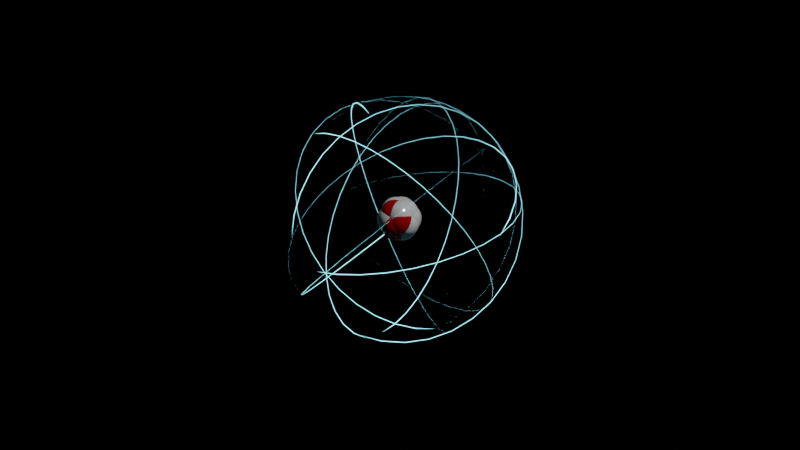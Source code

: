 # Source: Chapter32Final.blend  (saved by Blender 3.3.6; exported with 4.5.12 LTS)
import bpy
from mathutils import Matrix  # noqa: F401  (used for matrix-valued properties, if any)

bpy.ops.wm.read_factory_settings(use_empty=True)
scene = bpy.context.scene
scene.name = 'Scene'

# ---- collections
col_collection = bpy.data.collections.new('Collection'); scene.collection.children.link(col_collection)

# ---- materials (node trees are filled in below, after node groups)
mat_nucleus = bpy.data.materials.new('Nucleus')
mat_nucleus.use_transparent_shadow = False
mat_electron = bpy.data.materials.new('Electron')
mat_electron.alpha_threshold = 0.0
mat_electron.use_transparent_shadow = False
mat_electron.line_color = (0.0, 0.0, 0.0, 1.0)

# ---- node groups
ng_chapter32 = bpy.data.node_groups.new('Chapter32', 'GeometryNodeTree')
_s = ng_chapter32.interface.new_socket(name='Geometry', in_out='OUTPUT', socket_type='NodeSocketGeometry')
_s = ng_chapter32.interface.new_socket(name='Geometry', in_out='INPUT', socket_type='NodeSocketGeometry')
_s = ng_chapter32.interface.new_socket(name='E.Count', in_out='INPUT', socket_type='NodeSocketInt')
_s.default_value = 10
_s.min_value = 1
_s.max_value = 20
_s = ng_chapter32.interface.new_socket(name='Speed', in_out='INPUT', socket_type='NodeSocketFloat')
_s.default_value = 10.0
_s.min_value = 1.0
_s.max_value = 15.0
ng_chapter32.is_modifier = True
_N = ng_chapter32.nodes; _L = ng_chapter32.links
n0 = _N.new('GeometryNodeStoreNamedAttribute'); n0.name = 'Store Named Attribute.001'; n0.location = (2458, 183)
n0.data_type = 'FLOAT_VECTOR'
n0.domain = 'CORNER'
n0.inputs[2].default_value = 'uv_map'
n1 = _N.new('GeometryNodeStoreNamedAttribute'); n1.name = 'Store Named Attribute'; n1.location = (2082, 290)
n1.data_type = 'FLOAT_VECTOR'
n1.domain = 'CORNER'
n1.inputs[2].default_value = 'UVMap'
n2 = _N.new('GeometryNodeInputSceneTime'); n2.name = 'Scene Time'; n2.location = (278, 351)
n2.label = 'Scene Time(6)'
n3 = _N.new('ShaderNodeMath'); n3.name = 'Math'; n3.location = (442, 352)
n3.label = 'Math(7)'
n3.operation = 'DIVIDE'
n3.inputs[1].default_value = 250.0
n4 = _N.new('ShaderNodeVectorMath'); n4.name = 'Vector Math'; n4.location = (619, 356)
n4.label = 'Vector Math(8)'
n4.operation = 'MULTIPLY_ADD'
n4.inputs[1].default_value = (6.283, 0.0, 0.0)
n5 = _N.new('NodeReroute'); n5.name = 'Reroute'; n5.location = (425, 239)
n5.width = 16
n5.socket_idname = 'NodeSocketVector'
n6 = _N.new('NodeReroute'); n6.name = 'Reroute.001'; n6.location = (425, 157)
n6.width = 16
n6.socket_idname = 'NodeSocketVector'
n7 = _N.new('FunctionNodeRandomValue'); n7.name = 'Random Value'; n7.location = (273, 275)
n7.label = 'Random Value(9)'
n7.data_type = 'FLOAT_VECTOR'
n7.inputs[1].default_value = (6.283, 6.283, 6.283)
n8 = _N.new('GeometryNodeRealizeInstances'); n8.name = 'Realize Instances'; n8.location = (980, 483)
n8.label = 'Realize Instances(10)'
n9 = _N.new('GeometryNodeCaptureAttribute'); n9.name = 'Capture Attribute.001'; n9.location = (1200, 487)
n9.label = 'Capture Attribute(14)'
n9.width = 155
n9.capture_items.clear()
n9.domain = 'CURVE'
n10 = _N.new('GeometryNodeInputIndex'); n10.name = 'Index'; n10.location = (986, 394)
n10.label = 'Index(15)'
n11 = _N.new('ShaderNodeMath'); n11.name = 'Math.001'; n11.location = (988, 217)
n11.label = 'Math(17)'
n11.operation = 'DIVIDE'
n11.inputs[1].default_value = 250.0
n12 = _N.new('GeometryNodeInputSceneTime'); n12.name = 'Scene Time.001'; n12.location = (819, 205)
n12.label = 'Scene Time(16)'
n13 = _N.new('NodeReroute'); n13.name = 'Reroute.002'; n13.location = (1152, 80)
n13.width = 16
n13.socket_idname = 'NodeSocketFloat'
n14 = _N.new('NodeReroute'); n14.name = 'Reroute.003'; n14.location = (1152, -26)
n14.width = 16
n14.socket_idname = 'NodeSocketFloat'
n15 = _N.new('NodeReroute'); n15.name = 'Reroute.004'; n15.location = (1151, 183)
n15.width = 16
n15.socket_idname = 'NodeSocketFloat'
n16 = _N.new('NodeReroute'); n16.name = 'Reroute.005'; n16.location = (1150, 101)
n16.width = 16
n16.socket_idname = 'NodeSocketFloat'
n17 = _N.new('NodeGroupInput'); n17.name = 'Group Input.001'; n17.location = (989, 54)
n17.label = 'Group Input(18)'
n18 = _N.new('NodeReroute'); n18.name = 'Reroute.008'; n18.location = (1337, 92)
n18.width = 16
n18.socket_idname = 'NodeSocketFloat'
n19 = _N.new('ShaderNodeMath'); n19.name = 'Math.002'; n19.location = (1168, 216)
n19.label = 'Math(19)'
n19.operation = 'MULTIPLY'
n20 = _N.new('NodeReroute'); n20.name = 'Reroute.009'; n20.location = (1356, 113)
n20.width = 16
n20.socket_idname = 'NodeSocketFloat'
n21 = _N.new('NodeReroute'); n21.name = 'Reroute.007'; n21.location = (1334, 180)
n21.width = 16
n21.socket_idname = 'NodeSocketFloat'
n22 = _N.new('NodeReroute'); n22.name = 'Reroute.006'; n22.location = (1354, 292)
n22.width = 16
n22.socket_idname = 'NodeSocketFloat'
n23 = _N.new('GeometryNodeSplineParameter'); n23.name = 'Spline Parameter'; n23.location = (988, 328)
n23.label = 'Spline Parameter(20)'
n24 = _N.new('ShaderNodeMath'); n24.name = 'Math.003'; n24.location = (1376, 227)
n24.label = 'Math(21)'
n24.operation = 'SUBTRACT'
n25 = _N.new('ShaderNodeMath'); n25.name = 'Math.004'; n25.location = (1539, 228)
n25.label = 'Math(22)'
n25.operation = 'FRACT'
n26 = _N.new('GeometryNodeSetCurveRadius'); n26.name = 'Set Curve Radius'; n26.location = (1873, 524)
n26.label = 'Set Curve Radius(11)'
n27 = _N.new('GeometryNodeCurvePrimitiveCircle'); n27.name = 'Curve Circle.001'; n27.location = (1875, 382)
n27.label = 'Curve Circle(13)'
n28 = _N.new('ShaderNodeMath'); n28.name = 'Math.005'; n28.location = (1432, 424)
n28.label = 'Math(23)'
n28.operation = 'MULTIPLY'
n28.inputs[1].default_value = 0.2
n29 = _N.new('ShaderNodeMapRange'); n29.name = 'Map Range'; n29.location = (1701, 431)
n29.label = 'Map Range(24)'
n29.interpolation_type = 'SMOOTHERSTEP'
n29.inputs[1].default_value = 0.2
n29.inputs[2].default_value = 5.0
n30 = _N.new('NodeGroupInput'); n30.name = 'Group Input'; n30.location = (365, 479)
n30.label = 'Group Input(1)'
n31 = _N.new('GeometryNodeMeshLine'); n31.name = 'Mesh Line'; n31.location = (601, 473)
n31.label = 'Mesh Line(3)'
n31.hide = True
n31.inputs[3].default_value = (0.0, 0.0, 0.0)
n32 = _N.new('GeometryNodeCurvePrimitiveCircle'); n32.name = 'Curve Circle'; n32.location = (603, 423)
n32.label = 'Curve Circle(5)'
n32.hide = True
n32.inputs[4].default_value = 1.25
n33 = _N.new('GeometryNodeInstanceOnPoints'); n33.name = 'Instance on Points'; n33.location = (817, 484)
n33.label = 'Instance on Points(4)'
n34 = _N.new('GeometryNodeCurveToMesh'); n34.name = 'Curve to Mesh'; n34.location = (2093, 528)
n34.label = 'Curve to Mesh(12)'
n35 = _N.new('GeometryNodeMeshIcoSphere'); n35.name = 'Ico Sphere'; n35.location = (2057, 290)
n35.label = 'Ico Sphere(25)'
n35.inputs[0].default_value = 0.1
n36 = _N.new('NodeReroute'); n36.name = 'Reroute.010'; n36.location = (2618, -31)
n36.width = 16
n36.socket_idname = 'NodeSocketVector'
n37 = _N.new('GeometryNodeDualMesh'); n37.name = 'Dual Mesh'; n37.location = (2233, 297)
n37.label = 'Dual Mesh(26)'
n38 = _N.new('GeometryNodeInputNormal'); n38.name = 'Normal'; n38.location = (2238, 187)
n38.label = 'Normal(28)'
n38.legacy_corner_normals = True
n39 = _N.new('GeometryNodeCaptureAttribute'); n39.name = 'Capture Attribute'; n39.location = (2415, 381)
n39.label = 'Capture Attribute(27)'
n39.width = 167
n39.capture_items.clear()
n40 = _N.new('GeometryNodeMeshUVSphere'); n40.name = 'UV Sphere'; n40.location = (2433, 183)
n40.label = 'UV Sphere(30)'
n40.inputs[2].default_value = 0.15
n41 = _N.new('GeometryNodeSetPosition'); n41.name = 'Set Position'; n41.location = (2867, 397)
n41.label = 'Set Position(31)'
n42 = _N.new('NodeReroute'); n42.name = 'Reroute.011'; n42.location = (2616, 323)
n42.width = 16
n42.socket_idname = 'NodeSocketVector'
n43 = _N.new('GeometryNodeInstanceOnPoints'); n43.name = 'Instance on Points.001'; n43.location = (2663, 402)
n43.label = 'Instance on Points(29)'
n43.width = 159
n44 = _N.new('NodeReroute'); n44.name = 'Reroute.012'; n44.location = (2846, 26)
n44.width = 16
n44.socket_idname = 'NodeSocketVector'
n45 = _N.new('NodeReroute'); n45.name = 'Reroute.013'; n45.location = (2846, 275)
n45.width = 16
n45.socket_idname = 'NodeSocketVector'
n46 = _N.new('ShaderNodeVectorMath'); n46.name = 'Vector Math.001'; n46.location = (2671, 62)
n46.label = 'Vector Math(32)'
n46.operation = 'SCALE'
n46.inputs[3].default_value = 0.2
n47 = _N.new('GeometryNodeSetShadeSmooth'); n47.name = 'Set Shade Smooth'; n47.location = (3037, 396)
n47.label = 'Set Shade Smooth(33)'
n47.width = 175
n48 = _N.new('GeometryNodeSetMaterial'); n48.name = 'Set Material'; n48.location = (3251, 412)
n48.label = 'Set Material(25)'
n48.inputs[2].default_value = mat_nucleus
n49 = _N.new('GeometryNodeSetMaterial'); n49.name = 'Set Material.001'; n49.location = (3250, 554)
n49.label = 'Set Material(26)'
n49.inputs[2].default_value = mat_electron
n50 = _N.new('GeometryNodeJoinGeometry'); n50.name = 'Join Geometry'; n50.location = (3489, 513)
n50.label = 'Join Geometry(34)'
n51 = _N.new('NodeGroupOutput'); n51.name = 'Group Output'; n51.location = (3662, 520)
n51.label = 'Group Output(2)'
n52 = _N.new('GeometryNodeInputNamedAttribute'); n52.name = 'Named Attribute'; n52.location = (2068, 528)
n52.inputs[0].default_value = 'radius'
n53 = _N.new('GeometryNodeSwitch'); n53.name = 'Switch'; n53.location = (2068, 528)
n53.input_type = 'FLOAT'
n53.inputs[1].default_value = 1.0
_L.new(n6.outputs[0], n4.inputs[2])
_L.new(n30.outputs[1], n31.inputs[0])
_L.new(n31.outputs[0], n33.inputs[0])
_L.new(n32.outputs[0], n33.inputs[2])
_L.new(n2.outputs[1], n3.inputs[0])
_L.new(n3.outputs[0], n4.inputs[0])
_L.new(n4.outputs[0], n33.inputs[5])
_L.new(n7.outputs[0], n5.inputs[0])
_L.new(n5.outputs[0], n6.inputs[0])
_L.new(n33.outputs[0], n8.inputs[0])
_L.new(n9.outputs[0], n26.inputs[0])
_L.new(n26.outputs[0], n34.inputs[0])
_L.new(n27.outputs[0], n34.inputs[1])
_L.new(n8.outputs[0], n9.inputs[0])
_L.new(n10.outputs[0], n9.inputs[1])
_L.new(n12.outputs[1], n11.inputs[0])
_L.new(n13.outputs[0], n19.inputs[1])
_L.new(n16.outputs[0], n19.inputs[0])
_L.new(n14.outputs[0], n13.inputs[0])
_L.new(n17.outputs[2], n14.inputs[0])
_L.new(n11.outputs[0], n15.inputs[0])
_L.new(n15.outputs[0], n16.inputs[0])
_L.new(n20.outputs[0], n24.inputs[0])
_L.new(n18.outputs[0], n24.inputs[1])
_L.new(n23.outputs[0], n22.inputs[0])
_L.new(n19.outputs[0], n21.inputs[0])
_L.new(n21.outputs[0], n18.inputs[0])
_L.new(n22.outputs[0], n20.inputs[0])
_L.new(n24.outputs[0], n25.inputs[0])
_L.new(n9.outputs[1], n28.inputs[0])
_L.new(n25.outputs[0], n29.inputs[0])
_L.new(n28.outputs[0], n29.inputs[4])
_L.new(n29.outputs[0], n26.inputs[2])
_L.new(n50.outputs[0], n51.inputs[0])
_L.new(n1.outputs[0], n37.inputs[0])
_L.new(n37.outputs[0], n39.inputs[0])
_L.new(n38.outputs[0], n39.inputs[1])
_L.new(n39.outputs[0], n43.inputs[0])
_L.new(n0.outputs[0], n43.inputs[2])
_L.new(n43.outputs[0], n41.inputs[0])
_L.new(n42.outputs[0], n36.inputs[0])
_L.new(n36.outputs[0], n46.inputs[0])
_L.new(n39.outputs[1], n42.inputs[0])
_L.new(n46.outputs[0], n44.inputs[0])
_L.new(n44.outputs[0], n45.inputs[0])
_L.new(n45.outputs[0], n41.inputs[3])
_L.new(n41.outputs[0], n47.inputs[0])
_L.new(n49.outputs[0], n50.inputs[0])
_L.new(n48.outputs[0], n50.inputs[0])
_L.new(n47.outputs[0], n48.inputs[0])
_L.new(n34.outputs[0], n49.inputs[0])
_L.new(n35.outputs[0], n1.inputs[0])
_L.new(n35.outputs[1], n1.inputs[3])
_L.new(n40.outputs[0], n0.inputs[0])
_L.new(n40.outputs[1], n0.inputs[3])
_L.new(n52.outputs[1], n53.inputs[0])
_L.new(n52.outputs[0], n53.inputs[2])
_L.new(n53.outputs[0], n34.inputs[2])
n51.is_active_output = True

# ---- material node trees
mat_nucleus.use_nodes = True; mat_nucleus.node_tree.nodes.clear()
_N = mat_nucleus.node_tree.nodes; _L = mat_nucleus.node_tree.links
n0 = _N.new('ShaderNodeOutputMaterial'); n0.name = 'Material Output'; n0.location = (300, 300)
n1 = _N.new('ShaderNodeBsdfPrincipled'); n1.name = 'Principled BSDF'; n1.location = (29, 287)
n1.distribution = 'GGX'
n1.subsurface_method = 'RANDOM_WALK_SKIN'
n1.inputs[1].default_value = 0.3091
n1.inputs[2].default_value = 0.1636
n1.inputs[3].default_value = 1.45
n1.inputs[13].default_value = 0.4318
n1.inputs[27].default_value = (0.0, 0.0, 0.0, 1.0)
n1.inputs[28].default_value = 1.0
n2 = _N.new('ShaderNodeValToRGB'); n2.name = 'ColorRamp'; n2.location = (-241, 289)
n2.color_ramp.interpolation = 'CONSTANT'
while len(n2.color_ramp.elements) > 1: n2.color_ramp.elements.remove(n2.color_ramp.elements[-1])
n2.color_ramp.elements[0].position = 0.499; n2.color_ramp.elements[0].color = (0.5246, 0.0, 0.0004666, 1.0)
_e = n2.color_ramp.elements.new(0.5); _e.color = (1.0, 1.0, 1.0, 1.0)
n3 = _N.new('ShaderNodeObjectInfo'); n3.name = 'Object Info'; n3.location = (-416, 256)
_L.new(n1.outputs[0], n0.inputs[0])
_L.new(n3.outputs[5], n2.inputs[0])
_L.new(n2.outputs[0], n1.inputs[0])
n0.is_active_output = True
mat_electron.use_nodes = True; mat_electron.node_tree.nodes.clear()
_N = mat_electron.node_tree.nodes; _L = mat_electron.node_tree.links
n0 = _N.new('ShaderNodeOutputMaterial'); n0.name = 'Material Output'; n0.location = (172, 295)
n1 = _N.new('ShaderNodeEmission'); n1.name = 'Emission'; n1.location = (-80, 274)
n1.inputs[0].default_value = (0.02071, 0.05537, 0.06573, 1.0)
n1.inputs[1].default_value = 50.0
_L.new(n1.outputs[0], n0.inputs[0])
n0.is_active_output = True

# ---- world
world_world = bpy.data.worlds.new('World'); scene.world = world_world
world_world.use_nodes = True; world_world.node_tree.nodes.clear()
_N = world_world.node_tree.nodes; _L = world_world.node_tree.links
n0 = _N.new('ShaderNodeOutputWorld'); n0.name = 'World Output'; n0.location = (300, 300)
n1 = _N.new('ShaderNodeBackground'); n1.name = 'Background'; n1.location = (10, 300)
n1.inputs[0].default_value = (0.0, 0.0, 0.0, 1.0)
_L.new(n1.outputs[0], n0.inputs[0])
n0.is_active_output = True
world_world.color = (0.05088, 0.05088, 0.05088)
world_world.use_sun_shadow = False
world_world.sun_shadow_jitter_overblur = 0.0

# ---- cameras
cam_camera = bpy.data.cameras.new('Camera')
cam_camera.clip_end = 100.0
cam_camera.ortho_scale = 7.314

# ---- lights
light_light = bpy.data.lights.new('Light', 'POINT')
light_light.transmission_factor = 0.0
light_light.energy = 1000.0
light_light.shadow_soft_size = 0.1
light_light.shadow_maximum_resolution = 0.006
light_light.use_absolute_resolution = True

# ---- meshes
me_cube = bpy.data.meshes.new('Cube')
me_cube.from_pydata([(1.0, 1.0, 1.0), (1.0, 1.0, -1.0), (1.0, -1.0, 1.0), (1.0, -1.0, -1.0), (-1.0, 1.0, 1.0), (-1.0, 1.0, -1.0), (-1.0, -1.0, 1.0), (-1.0, -1.0, -1.0)], [], [(0, 4, 6, 2), (3, 2, 6, 7), (7, 6, 4, 5), (5, 1, 3, 7), (1, 0, 2, 3), (5, 4, 0, 1)])
_uv = me_cube.uv_layers.new(name='UVMap')
_uv.uv.foreach_set('vector', [0.625, 0.5, 0.875, 0.5, 0.875, 0.75, 0.625, 0.75, 0.375, 0.75, 0.625, 0.75, 0.625, 1.0, 0.375, 1.0, 0.375, 0.0, 0.625, 0.0, 0.625, 0.25, 0.375, 0.25, 0.125, 0.5, 0.375, 0.5, 0.375, 0.75, 0.125, 0.75, 0.375, 0.5, 0.625, 0.5, 0.625, 0.75, 0.375, 0.75, 0.375, 0.25, 0.625, 0.25, 0.625, 0.5, 0.375, 0.5])
me_cube.use_mirror_vertex_groups = False
me_cube.update()

# ---- objects
ob_chapter32 = bpy.data.objects.new('Chapter32', me_cube)
ob_light = bpy.data.objects.new('Light', light_light)
ob_camera = bpy.data.objects.new('Camera', cam_camera)

# ---- transforms, parenting, visibility, modifiers, constraints
ob_chapter32.location = (0.0, 0.0, 0.0)
ob_chapter32.lock_rotations_4d = False
ob_chapter32.empty_display_type = 'ARROWS'
ob_chapter32.lineart.crease_threshold = 0.0
_m = ob_chapter32.modifiers.new('GeometryNodes', 'NODES')
_m.node_group = ng_chapter32
ob_light.location = (4.076, 1.005, 5.904)
ob_light.rotation_euler = (0.6503, 0.05522, 1.866)
ob_light.lock_rotations_4d = False
ob_light.empty_display_type = 'ARROWS'
ob_light.color = (0.0, 0.0, 0.0, 0.0)
ob_light.lineart.crease_threshold = 0.0
ob_camera.location = (7.359, -6.926, 4.958)
ob_camera.rotation_euler = (1.109, 0.0, 0.8149)
ob_camera.lock_rotations_4d = False
ob_camera.empty_display_type = 'ARROWS'
ob_camera.color = (0.0, 0.0, 0.0, 0.0)
ob_camera.display_type = 'WIRE'
ob_camera.lineart.crease_threshold = 0.0

# ---- collection membership
col_collection.objects.link(ob_chapter32)
col_collection.objects.link(ob_light)
col_collection.objects.link(ob_camera)

# ---- scene / render settings (as saved in the file)
scene.camera = ob_camera
scene.frame_start = 1; scene.frame_end = 250; scene.frame_set(64)
scene.render.engine = 'BLENDER_EEVEE_NEXT'
scene.cycles.sampling_pattern = 'TABULATED_SOBOL'
scene.cycles.use_light_tree = False
scene.eevee.use_gtao = True
scene.eevee.use_raytracing = True
scene.view_settings.view_transform = 'Filmic'
bpy.context.view_layer.update()
